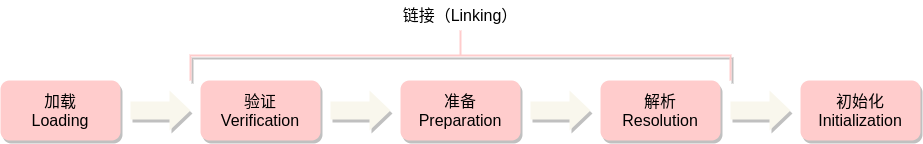

The diagram above was exported from draw.io. Its source (the exported page's mxGraphModel, read from the mxfile embedded in the PNG):
<mxGraphModel dx="1102" dy="772" grid="1" gridSize="10" guides="1" tooltips="1" connect="1" arrows="1" fold="1" page="1" pageScale="1" pageWidth="827" pageHeight="1169" math="0" shadow="0">
  <root>
    <mxCell id="Xt1K7ZPT7Y-9jJzoB_Ex-0" />
    <mxCell id="Xt1K7ZPT7Y-9jJzoB_Ex-1" parent="Xt1K7ZPT7Y-9jJzoB_Ex-0" />
    <mxCell id="Xt1K7ZPT7Y-9jJzoB_Ex-2" value="加载&lt;br&gt;Loading" style="rounded=1;whiteSpace=wrap;html=1;fillColor=#ffcccc;shadow=1;strokeColor=none;fontSize=16;" vertex="1" parent="Xt1K7ZPT7Y-9jJzoB_Ex-1">
      <mxGeometry x="120" y="285" width="120" height="60" as="geometry" />
    </mxCell>
    <mxCell id="Xt1K7ZPT7Y-9jJzoB_Ex-3" value="验证&lt;br&gt;Verification" style="rounded=1;whiteSpace=wrap;html=1;fillColor=#ffcccc;shadow=1;strokeColor=none;fontSize=16;" vertex="1" parent="Xt1K7ZPT7Y-9jJzoB_Ex-1">
      <mxGeometry x="320" y="285" width="120" height="60" as="geometry" />
    </mxCell>
    <mxCell id="Xt1K7ZPT7Y-9jJzoB_Ex-4" value="准备&lt;br&gt;Preparation" style="rounded=1;whiteSpace=wrap;html=1;fillColor=#ffcccc;shadow=1;strokeColor=none;fontSize=16;" vertex="1" parent="Xt1K7ZPT7Y-9jJzoB_Ex-1">
      <mxGeometry x="520" y="285" width="120" height="60" as="geometry" />
    </mxCell>
    <mxCell id="Xt1K7ZPT7Y-9jJzoB_Ex-5" value="解析&lt;br&gt;Resolution" style="rounded=1;whiteSpace=wrap;html=1;fillColor=#ffcccc;shadow=1;strokeColor=none;fontSize=16;" vertex="1" parent="Xt1K7ZPT7Y-9jJzoB_Ex-1">
      <mxGeometry x="720" y="285" width="120" height="60" as="geometry" />
    </mxCell>
    <mxCell id="Xt1K7ZPT7Y-9jJzoB_Ex-6" value="初始化&lt;br&gt;Initialization" style="rounded=1;whiteSpace=wrap;html=1;fillColor=#ffcccc;shadow=1;strokeColor=none;fontSize=16;" vertex="1" parent="Xt1K7ZPT7Y-9jJzoB_Ex-1">
      <mxGeometry x="920" y="285" width="120" height="60" as="geometry" />
    </mxCell>
    <mxCell id="Xt1K7ZPT7Y-9jJzoB_Ex-9" value="" style="html=1;shadow=1;dashed=0;align=center;verticalAlign=middle;shape=mxgraph.arrows2.arrow;dy=0.55;dx=21;notch=0;fillColor=#f9f7ed;strokeColor=none;" vertex="1" parent="Xt1K7ZPT7Y-9jJzoB_Ex-1">
      <mxGeometry x="250" y="295" width="60" height="40" as="geometry" />
    </mxCell>
    <mxCell id="Xt1K7ZPT7Y-9jJzoB_Ex-10" value="" style="html=1;shadow=1;dashed=0;align=center;verticalAlign=middle;shape=mxgraph.arrows2.arrow;dy=0.55;dx=21;notch=0;fillColor=#f9f7ed;strokeColor=none;" vertex="1" parent="Xt1K7ZPT7Y-9jJzoB_Ex-1">
      <mxGeometry x="450" y="295" width="60" height="40" as="geometry" />
    </mxCell>
    <mxCell id="Xt1K7ZPT7Y-9jJzoB_Ex-11" value="" style="html=1;shadow=1;dashed=0;align=center;verticalAlign=middle;shape=mxgraph.arrows2.arrow;dy=0.55;dx=21;notch=0;fillColor=#f9f7ed;strokeColor=none;" vertex="1" parent="Xt1K7ZPT7Y-9jJzoB_Ex-1">
      <mxGeometry x="650" y="295" width="60" height="40" as="geometry" />
    </mxCell>
    <mxCell id="Xt1K7ZPT7Y-9jJzoB_Ex-17" value="" style="strokeWidth=2;html=1;shape=mxgraph.flowchart.annotation_2;align=left;labelPosition=right;pointerEvents=1;shadow=1;rotation=90;strokeColor=#FFCCCC;fillColor=none;" vertex="1" parent="Xt1K7ZPT7Y-9jJzoB_Ex-1">
      <mxGeometry x="555" y="-10" width="50" height="540" as="geometry" />
    </mxCell>
    <mxCell id="Xt1K7ZPT7Y-9jJzoB_Ex-18" value="&lt;font size=&quot;3&quot;&gt;链接（Linking）&lt;/font&gt;" style="text;html=1;strokeColor=none;fillColor=none;align=center;verticalAlign=middle;whiteSpace=wrap;rounded=0;shadow=1;" vertex="1" parent="Xt1K7ZPT7Y-9jJzoB_Ex-1">
      <mxGeometry x="520" y="205" width="120" height="30" as="geometry" />
    </mxCell>
    <mxCell id="Xt1K7ZPT7Y-9jJzoB_Ex-19" value="" style="html=1;shadow=1;dashed=0;align=center;verticalAlign=middle;shape=mxgraph.arrows2.arrow;dy=0.55;dx=21;notch=0;fillColor=#f9f7ed;strokeColor=none;" vertex="1" parent="Xt1K7ZPT7Y-9jJzoB_Ex-1">
      <mxGeometry x="850" y="295" width="60" height="40" as="geometry" />
    </mxCell>
  </root>
</mxGraphModel>